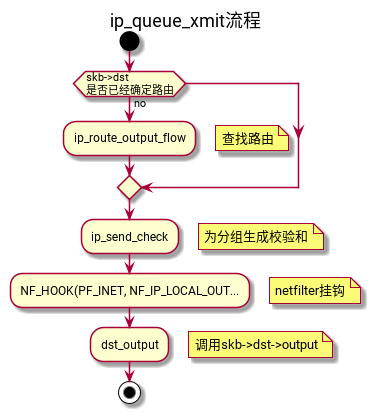

The diagram above was rendered by PlantUML. Its source (embedded in the PNG):
@startuml
title ip_queue_xmit流程
start
if (skb->dst
是否已经确定路由) then (no)
:ip_route_output_flow;
floating note right:查找路由
endif
:ip_send_check;
floating note right: 为分组生成校验和
:NF_HOOK(PF_INET, NF_IP_LOCAL_OUT...;
floating note right: netfilter挂钩
:dst_output;
floating note right: 调用skb->dst->output
stop
@enduml